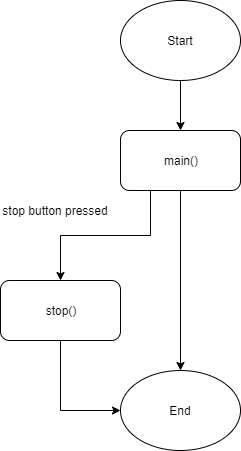

The diagram above was exported from draw.io. Its source (the exported page's mxGraphModel, read from the mxfile embedded in the PNG):
<mxGraphModel dx="928" dy="519" grid="1" gridSize="10" guides="1" tooltips="1" connect="1" arrows="1" fold="1" page="1" pageScale="1" pageWidth="850" pageHeight="1100" math="0" shadow="0">
  <root>
    <mxCell id="0" />
    <mxCell id="1" parent="0" />
    <mxCell id="z8dAj1Irn_5CJ6U-yRVA-3" style="edgeStyle=orthogonalEdgeStyle;rounded=0;orthogonalLoop=1;jettySize=auto;html=1;exitX=0.5;exitY=1;exitDx=0;exitDy=0;" edge="1" parent="1" source="z8dAj1Irn_5CJ6U-yRVA-1" target="z8dAj1Irn_5CJ6U-yRVA-2">
      <mxGeometry relative="1" as="geometry" />
    </mxCell>
    <mxCell id="z8dAj1Irn_5CJ6U-yRVA-1" value="Start" style="ellipse;whiteSpace=wrap;html=1;" vertex="1" parent="1">
      <mxGeometry x="365" y="30" width="120" height="80" as="geometry" />
    </mxCell>
    <mxCell id="z8dAj1Irn_5CJ6U-yRVA-5" style="edgeStyle=orthogonalEdgeStyle;rounded=0;orthogonalLoop=1;jettySize=auto;html=1;exitX=0.25;exitY=1;exitDx=0;exitDy=0;entryX=0.5;entryY=0;entryDx=0;entryDy=0;" edge="1" parent="1" source="z8dAj1Irn_5CJ6U-yRVA-2" target="z8dAj1Irn_5CJ6U-yRVA-4">
      <mxGeometry relative="1" as="geometry" />
    </mxCell>
    <mxCell id="z8dAj1Irn_5CJ6U-yRVA-8" style="edgeStyle=orthogonalEdgeStyle;rounded=0;orthogonalLoop=1;jettySize=auto;html=1;exitX=0.5;exitY=1;exitDx=0;exitDy=0;entryX=0.5;entryY=0;entryDx=0;entryDy=0;" edge="1" parent="1" source="z8dAj1Irn_5CJ6U-yRVA-2" target="z8dAj1Irn_5CJ6U-yRVA-10">
      <mxGeometry relative="1" as="geometry">
        <mxPoint x="425" y="410" as="targetPoint" />
      </mxGeometry>
    </mxCell>
    <mxCell id="z8dAj1Irn_5CJ6U-yRVA-2" value="main()" style="rounded=1;whiteSpace=wrap;html=1;" vertex="1" parent="1">
      <mxGeometry x="365" y="160" width="120" height="60" as="geometry" />
    </mxCell>
    <mxCell id="z8dAj1Irn_5CJ6U-yRVA-9" style="edgeStyle=orthogonalEdgeStyle;rounded=0;orthogonalLoop=1;jettySize=auto;html=1;exitX=0.5;exitY=1;exitDx=0;exitDy=0;entryX=0;entryY=0.5;entryDx=0;entryDy=0;" edge="1" parent="1" source="z8dAj1Irn_5CJ6U-yRVA-4" target="z8dAj1Irn_5CJ6U-yRVA-10">
      <mxGeometry relative="1" as="geometry">
        <mxPoint x="365" y="440" as="targetPoint" />
      </mxGeometry>
    </mxCell>
    <mxCell id="z8dAj1Irn_5CJ6U-yRVA-4" value="stop()" style="rounded=1;whiteSpace=wrap;html=1;" vertex="1" parent="1">
      <mxGeometry x="245" y="310" width="120" height="60" as="geometry" />
    </mxCell>
    <mxCell id="z8dAj1Irn_5CJ6U-yRVA-6" value="stop button pressed" style="text;html=1;strokeColor=none;fillColor=none;align=center;verticalAlign=middle;whiteSpace=wrap;rounded=0;" vertex="1" parent="1">
      <mxGeometry x="245" y="230" width="110" height="20" as="geometry" />
    </mxCell>
    <mxCell id="z8dAj1Irn_5CJ6U-yRVA-10" value="End" style="ellipse;whiteSpace=wrap;html=1;" vertex="1" parent="1">
      <mxGeometry x="365" y="400" width="120" height="80" as="geometry" />
    </mxCell>
  </root>
</mxGraphModel>